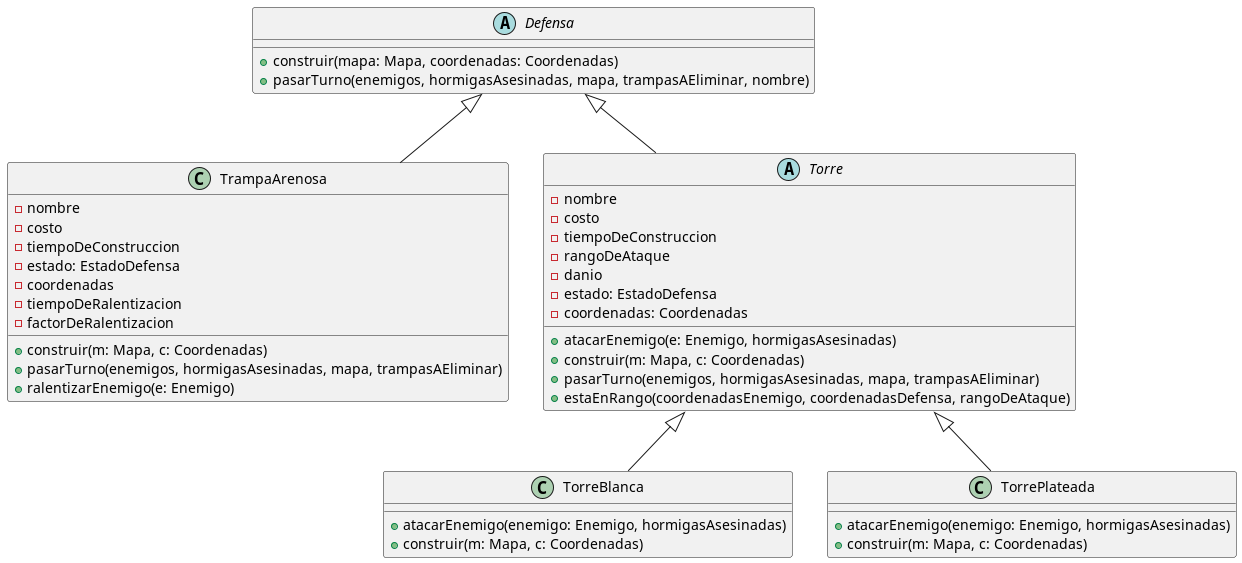

The diagram above was rendered by PlantUML. Its source (embedded in the PNG):
@startuml
'https://plantuml.com/class-diagram

abstract Defensa {
+ construir(mapa: Mapa, coordenadas: Coordenadas)
+ pasarTurno(enemigos, hormigasAsesinadas, mapa, trampasAEliminar, nombre)
}

class TrampaArenosa {
- nombre
- costo
- tiempoDeConstruccion
- estado: EstadoDefensa
- coordenadas
- tiempoDeRalentizacion
- factorDeRalentizacion
+ construir(m: Mapa, c: Coordenadas)
+ pasarTurno(enemigos, hormigasAsesinadas, mapa, trampasAEliminar)
+ ralentizarEnemigo(e: Enemigo)
}

abstract Torre {
- nombre
- costo
- tiempoDeConstruccion
- rangoDeAtaque
- danio
- estado: EstadoDefensa
- coordenadas: Coordenadas
+ atacarEnemigo(e: Enemigo, hormigasAsesinadas)
+ construir(m: Mapa, c: Coordenadas)
+ pasarTurno(enemigos, hormigasAsesinadas, mapa, trampasAEliminar)
+ estaEnRango(coordenadasEnemigo, coordenadasDefensa, rangoDeAtaque)
}

class TorreBlanca {
+ atacarEnemigo(enemigo: Enemigo, hormigasAsesinadas)
+ construir(m: Mapa, c: Coordenadas)
}

class TorrePlateada {
+ atacarEnemigo(enemigo: Enemigo, hormigasAsesinadas)
+ construir(m: Mapa, c: Coordenadas)
}

Defensa <|-- TrampaArenosa
Defensa <|-- Torre
Torre <|-- TorreBlanca
Torre <|-- TorrePlateada

@enduml